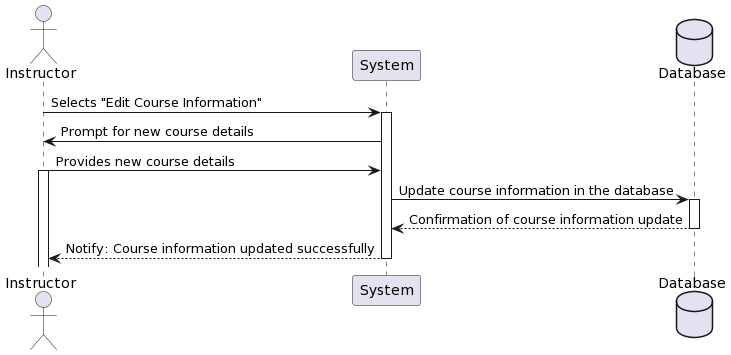

The diagram above was rendered by PlantUML. Its source (embedded in the PNG):
@startuml
actor Instructor as Instructor
participant "System" as System
database Database as DB

Instructor -> System: Selects "Edit Course Information"
activate System

System -> Instructor: Prompt for new course details
Instructor -> System: Provides new course details
activate Instructor

System -> DB: Update course information in the database
activate DB
DB --> System: Confirmation of course information update
deactivate DB

System --> Instructor: Notify: Course information updated successfully

deactivate System
@enduml